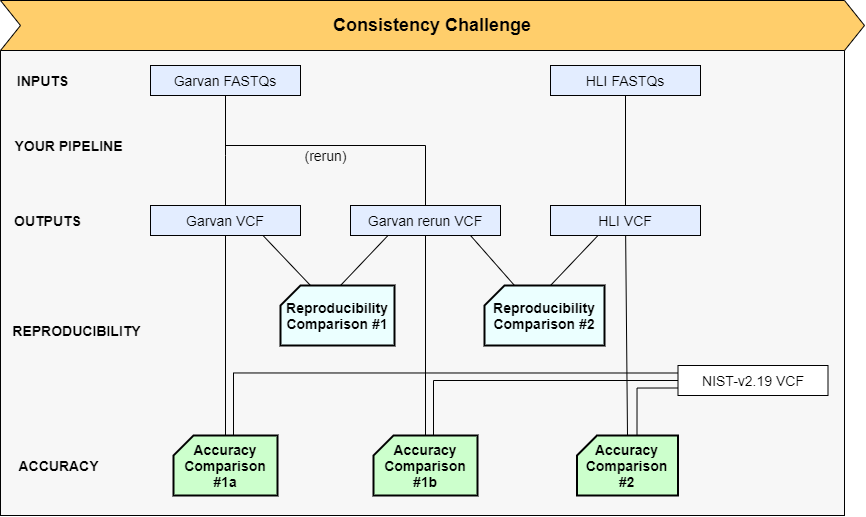

The diagram above was exported from draw.io. Its source (the exported page's mxGraphModel, read from the mxfile embedded in the PNG):
<mxGraphModel dx="2821" dy="529" grid="1" gridSize="10" guides="1" tooltips="1" connect="1" arrows="1" fold="1" page="1" pageScale="1" pageWidth="900" pageHeight="600" math="0" shadow="0">
  <root>
    <mxCell id="0" />
    <mxCell id="1" parent="0" />
    <mxCell id="5PDux83hxh4ilEvH90UI-1" value="" style="rounded=0;whiteSpace=wrap;html=1;fillColor=#F7F7F7;" vertex="1" parent="1">
      <mxGeometry x="-1764" y="75" width="844" height="465" as="geometry" />
    </mxCell>
    <mxCell id="OVjbTbjchgqm4QQ8ixM2-17" value="" style="edgeStyle=none;rounded=0;orthogonalLoop=1;jettySize=auto;html=1;endArrow=none;endFill=0;entryX=0.5;entryY=0;entryDx=0;entryDy=0;" parent="1" source="OVjbTbjchgqm4QQ8ixM2-1" target="OVjbTbjchgqm4QQ8ixM2-3" edge="1">
      <mxGeometry relative="1" as="geometry">
        <mxPoint x="-1434" y="150" as="targetPoint" />
        <Array as="points">
          <mxPoint x="-1539" y="180" />
        </Array>
      </mxGeometry>
    </mxCell>
    <mxCell id="OVjbTbjchgqm4QQ8ixM2-1" value="&lt;font style=&quot;font-size: 14px&quot;&gt;Garvan FASTQs&lt;/font&gt;" style="rounded=0;whiteSpace=wrap;html=1;fillColor=#E3EDFF;" parent="1" vertex="1">
      <mxGeometry x="-1614" y="90" width="150" height="30" as="geometry" />
    </mxCell>
    <mxCell id="OVjbTbjchgqm4QQ8ixM2-18" style="edgeStyle=none;rounded=0;orthogonalLoop=1;jettySize=auto;html=1;entryX=0.5;entryY=0;entryDx=0;entryDy=0;endArrow=none;endFill=0;" parent="1" source="OVjbTbjchgqm4QQ8ixM2-2" target="OVjbTbjchgqm4QQ8ixM2-5" edge="1">
      <mxGeometry relative="1" as="geometry" />
    </mxCell>
    <mxCell id="OVjbTbjchgqm4QQ8ixM2-2" value="&lt;font style=&quot;font-size: 14px&quot;&gt;HLI FASTQs&lt;/font&gt;" style="rounded=0;whiteSpace=wrap;html=1;fillColor=#E3EDFF;" parent="1" vertex="1">
      <mxGeometry x="-1214" y="90" width="150" height="30" as="geometry" />
    </mxCell>
    <mxCell id="OVjbTbjchgqm4QQ8ixM2-13" style="rounded=0;orthogonalLoop=1;jettySize=auto;html=1;entryX=0.5;entryY=0;entryDx=0;entryDy=0;entryPerimeter=0;endArrow=none;endFill=0;" parent="1" source="OVjbTbjchgqm4QQ8ixM2-3" target="OVjbTbjchgqm4QQ8ixM2-8" edge="1">
      <mxGeometry relative="1" as="geometry" />
    </mxCell>
    <mxCell id="OVjbTbjchgqm4QQ8ixM2-3" value="&lt;font style=&quot;font-size: 14px&quot;&gt;Garvan VCF&lt;/font&gt;" style="rounded=0;whiteSpace=wrap;html=1;fillColor=#E3EDFF;" parent="1" vertex="1">
      <mxGeometry x="-1614" y="230" width="150" height="30" as="geometry" />
    </mxCell>
    <mxCell id="OVjbTbjchgqm4QQ8ixM2-20" style="edgeStyle=none;rounded=0;orthogonalLoop=1;jettySize=auto;html=1;endArrow=none;endFill=0;" parent="1" source="OVjbTbjchgqm4QQ8ixM2-4" edge="1">
      <mxGeometry relative="1" as="geometry">
        <mxPoint x="-1339" y="170" as="targetPoint" />
      </mxGeometry>
    </mxCell>
    <mxCell id="OVjbTbjchgqm4QQ8ixM2-22" style="edgeStyle=none;rounded=0;orthogonalLoop=1;jettySize=auto;html=1;endArrow=none;endFill=0;" parent="1" source="OVjbTbjchgqm4QQ8ixM2-4" target="OVjbTbjchgqm4QQ8ixM2-9" edge="1">
      <mxGeometry relative="1" as="geometry" />
    </mxCell>
    <mxCell id="OVjbTbjchgqm4QQ8ixM2-4" value="&lt;font style=&quot;font-size: 14px&quot;&gt;Garvan rerun VCF&lt;/font&gt;" style="rounded=0;whiteSpace=wrap;html=1;fillColor=#E3EDFF;" parent="1" vertex="1">
      <mxGeometry x="-1414" y="230" width="150" height="30" as="geometry" />
    </mxCell>
    <mxCell id="OVjbTbjchgqm4QQ8ixM2-19" style="edgeStyle=none;rounded=0;orthogonalLoop=1;jettySize=auto;html=1;entryX=0.5;entryY=0;entryDx=0;entryDy=0;entryPerimeter=0;endArrow=none;endFill=0;" parent="1" source="OVjbTbjchgqm4QQ8ixM2-5" target="OVjbTbjchgqm4QQ8ixM2-10" edge="1">
      <mxGeometry relative="1" as="geometry" />
    </mxCell>
    <mxCell id="OVjbTbjchgqm4QQ8ixM2-5" value="&lt;font style=&quot;font-size: 14px&quot;&gt;HLI VCF&lt;/font&gt;" style="rounded=0;whiteSpace=wrap;html=1;fillColor=#E3EDFF;" parent="1" vertex="1">
      <mxGeometry x="-1214" y="230" width="150" height="30" as="geometry" />
    </mxCell>
    <mxCell id="OVjbTbjchgqm4QQ8ixM2-23" style="edgeStyle=none;rounded=0;orthogonalLoop=1;jettySize=auto;html=1;exitX=0;exitY=0;exitDx=30;exitDy=0;exitPerimeter=0;entryX=0.75;entryY=1;entryDx=0;entryDy=0;endArrow=none;endFill=0;" parent="1" source="OVjbTbjchgqm4QQ8ixM2-6" target="OVjbTbjchgqm4QQ8ixM2-3" edge="1">
      <mxGeometry relative="1" as="geometry" />
    </mxCell>
    <mxCell id="OVjbTbjchgqm4QQ8ixM2-24" style="edgeStyle=none;rounded=0;orthogonalLoop=1;jettySize=auto;html=1;exitX=0;exitY=0;exitDx=60;exitDy=0;exitPerimeter=0;entryX=0.25;entryY=1;entryDx=0;entryDy=0;endArrow=none;endFill=0;" parent="1" source="OVjbTbjchgqm4QQ8ixM2-6" target="OVjbTbjchgqm4QQ8ixM2-4" edge="1">
      <mxGeometry relative="1" as="geometry" />
    </mxCell>
    <mxCell id="OVjbTbjchgqm4QQ8ixM2-6" value="&lt;font style=&quot;font-size: 14px&quot;&gt;Reproducibility&lt;br&gt;&lt;font&gt;Comparison #1&lt;/font&gt;&lt;/font&gt;" style="shape=card;whiteSpace=wrap;html=1;verticalAlign=middle;size=20;fillColor=#EBFFFF;strokeWidth=2;fontStyle=1" parent="1" vertex="1">
      <mxGeometry x="-1484" y="310" width="114" height="60" as="geometry" />
    </mxCell>
    <mxCell id="OVjbTbjchgqm4QQ8ixM2-7" value="&lt;font style=&quot;font-size: 14px&quot;&gt;Reproducibility&lt;br&gt;&lt;font&gt;Comparison #2&lt;/font&gt;&lt;/font&gt;" style="shape=card;whiteSpace=wrap;html=1;verticalAlign=middle;size=20;align=center;fillColor=#EBFFFF;strokeWidth=2;fontStyle=1" parent="1" vertex="1">
      <mxGeometry x="-1280" y="310" width="120" height="60" as="geometry" />
    </mxCell>
    <mxCell id="OVjbTbjchgqm4QQ8ixM2-8" value="&lt;font style=&quot;font-size: 14px&quot;&gt;Accuracy&lt;br&gt;&lt;font&gt;Comparison #1a&lt;/font&gt;&lt;/font&gt;" style="shape=card;whiteSpace=wrap;html=1;verticalAlign=middle;size=20;fillColor=#CCFFCC;strokeWidth=2;fontStyle=1" parent="1" vertex="1">
      <mxGeometry x="-1591" y="460" width="104" height="60" as="geometry" />
    </mxCell>
    <mxCell id="OVjbTbjchgqm4QQ8ixM2-9" value="&lt;font style=&quot;font-size: 14px&quot;&gt;Accuracy&lt;br&gt;&lt;font&gt;Comparison #1b&lt;/font&gt;&lt;/font&gt;&lt;span style=&quot;font-size: 0px ; font-family: monospace ; color: rgba(0 , 0 , 0 , 0)&quot;&gt;%3CmxGraphModel%3E%3Croot%3E%3CmxCell%20id%3D%220%22%2F%3E%3CmxCell%20id%3D%221%22%20parent%3D%220%22%2F%3E%3CmxCell%20id%3D%222%22%20value%3D%22Accuracy%26lt%3Bbr%26gt%3B%26lt%3Bfont%20style%3D%26quot%3Bfont-size%3A%2011px%26quot%3B%26gt%3BComparison%20%231a%26lt%3B%2Ffont%26gt%3B%22%20style%3D%22shape%3Dcard%3BwhiteSpace%3Dwrap%3Bhtml%3D1%3B%22%20vertex%3D%221%22%20parent%3D%221%22%3E%3CmxGeometry%20x%3D%22110%22%20y%3D%22470%22%20width%3D%2290%22%20height%3D%2290%22%20as%3D%22geometry%22%2F%3E%3C%2FmxCell%3E%3C%2Froot%3E%3C%2FmxGraphModel%3E&lt;/span&gt;" style="shape=card;whiteSpace=wrap;html=1;verticalAlign=middle;size=20;fillColor=#CCFFCC;strokeWidth=2;fontStyle=1" parent="1" vertex="1">
      <mxGeometry x="-1391" y="460" width="104" height="60" as="geometry" />
    </mxCell>
    <mxCell id="OVjbTbjchgqm4QQ8ixM2-10" value="&lt;font style=&quot;font-size: 14px&quot;&gt;Accuracy&lt;br&gt;&lt;font&gt;Comparison #2&lt;/font&gt;&lt;/font&gt;" style="shape=card;whiteSpace=wrap;html=1;verticalAlign=middle;size=20;fillColor=#CCFFCC;strokeWidth=2;fontStyle=1" parent="1" vertex="1">
      <mxGeometry x="-1187.5" y="460" width="101" height="60" as="geometry" />
    </mxCell>
    <mxCell id="OVjbTbjchgqm4QQ8ixM2-34" style="edgeStyle=orthogonalEdgeStyle;rounded=0;orthogonalLoop=1;jettySize=auto;html=1;entryX=0;entryY=0;entryDx=60;entryDy=0;entryPerimeter=0;endArrow=none;endFill=0;" parent="1" source="OVjbTbjchgqm4QQ8ixM2-11" target="OVjbTbjchgqm4QQ8ixM2-9" edge="1">
      <mxGeometry relative="1" as="geometry" />
    </mxCell>
    <mxCell id="OVjbTbjchgqm4QQ8ixM2-37" style="edgeStyle=orthogonalEdgeStyle;rounded=0;orthogonalLoop=1;jettySize=auto;html=1;exitX=0;exitY=0.75;exitDx=0;exitDy=0;entryX=0;entryY=0;entryDx=60;entryDy=0;entryPerimeter=0;endArrow=none;endFill=0;" parent="1" source="OVjbTbjchgqm4QQ8ixM2-11" target="OVjbTbjchgqm4QQ8ixM2-10" edge="1">
      <mxGeometry relative="1" as="geometry" />
    </mxCell>
    <mxCell id="OVjbTbjchgqm4QQ8ixM2-38" style="edgeStyle=orthogonalEdgeStyle;rounded=0;orthogonalLoop=1;jettySize=auto;html=1;exitX=0;exitY=0.25;exitDx=0;exitDy=0;entryX=0;entryY=0;entryDx=60;entryDy=0;entryPerimeter=0;endArrow=none;endFill=0;" parent="1" source="OVjbTbjchgqm4QQ8ixM2-11" target="OVjbTbjchgqm4QQ8ixM2-8" edge="1">
      <mxGeometry relative="1" as="geometry" />
    </mxCell>
    <mxCell id="OVjbTbjchgqm4QQ8ixM2-11" value="&lt;font style=&quot;font-size: 14px&quot;&gt;NIST-v2.19 VCF&lt;/font&gt;" style="rounded=0;whiteSpace=wrap;html=1;" parent="1" vertex="1">
      <mxGeometry x="-1086.5" y="390" width="150" height="30" as="geometry" />
    </mxCell>
    <mxCell id="OVjbTbjchgqm4QQ8ixM2-21" value="" style="endArrow=none;html=1;edgeStyle=orthogonalEdgeStyle;" parent="1" edge="1">
      <mxGeometry width="50" height="50" relative="1" as="geometry">
        <mxPoint x="-1539" y="170" as="sourcePoint" />
        <mxPoint x="-1339" y="170" as="targetPoint" />
      </mxGeometry>
    </mxCell>
    <mxCell id="OVjbTbjchgqm4QQ8ixM2-28" style="edgeStyle=none;rounded=0;orthogonalLoop=1;jettySize=auto;html=1;entryX=0.75;entryY=1;entryDx=0;entryDy=0;endArrow=none;endFill=0;exitX=0;exitY=0;exitDx=30;exitDy=0;exitPerimeter=0;" parent="1" source="OVjbTbjchgqm4QQ8ixM2-7" edge="1">
      <mxGeometry relative="1" as="geometry">
        <mxPoint x="-1254" y="310" as="sourcePoint" />
        <mxPoint x="-1294" y="260" as="targetPoint" />
      </mxGeometry>
    </mxCell>
    <mxCell id="OVjbTbjchgqm4QQ8ixM2-29" style="edgeStyle=none;rounded=0;orthogonalLoop=1;jettySize=auto;html=1;exitX=0;exitY=0;exitDx=60;exitDy=0;exitPerimeter=0;entryX=0.25;entryY=1;entryDx=0;entryDy=0;endArrow=none;endFill=0;" parent="1" edge="1">
      <mxGeometry relative="1" as="geometry">
        <mxPoint x="-1214" y="310" as="sourcePoint" />
        <mxPoint x="-1166.5" y="260" as="targetPoint" />
      </mxGeometry>
    </mxCell>
    <mxCell id="OVjbTbjchgqm4QQ8ixM2-40" value="&lt;font style=&quot;font-size: 14px&quot;&gt;(rerun)&lt;/font&gt;" style="text;html=1;resizable=0;autosize=1;align=center;verticalAlign=middle;points=[];fillColor=none;strokeColor=none;rounded=0;" parent="1" vertex="1">
      <mxGeometry x="-1469" y="170" width="60" height="20" as="geometry" />
    </mxCell>
    <mxCell id="OVjbTbjchgqm4QQ8ixM2-41" value="&lt;font style=&quot;font-size: 14px&quot;&gt;INPUTS&lt;/font&gt;" style="text;html=1;resizable=0;autosize=1;align=center;verticalAlign=middle;points=[];fillColor=none;strokeColor=none;rounded=0;fontStyle=1" parent="1" vertex="1">
      <mxGeometry x="-1757.5" y="95" width="70" height="20" as="geometry" />
    </mxCell>
    <mxCell id="OVjbTbjchgqm4QQ8ixM2-42" value="&lt;font style=&quot;font-size: 14px&quot;&gt;OUTPUTS&lt;/font&gt;" style="text;html=1;resizable=0;autosize=1;align=center;verticalAlign=middle;points=[];fillColor=none;strokeColor=none;rounded=0;fontStyle=1" parent="1" vertex="1">
      <mxGeometry x="-1757" y="235" width="80" height="20" as="geometry" />
    </mxCell>
    <mxCell id="OVjbTbjchgqm4QQ8ixM2-43" value="&lt;font style=&quot;font-size: 14px&quot;&gt;YOUR PIPELINE&lt;/font&gt;" style="text;html=1;resizable=0;autosize=1;align=center;verticalAlign=middle;points=[];fillColor=none;strokeColor=none;rounded=0;fontStyle=1" parent="1" vertex="1">
      <mxGeometry x="-1756" y="160" width="120" height="20" as="geometry" />
    </mxCell>
    <mxCell id="OVjbTbjchgqm4QQ8ixM2-44" value="&lt;font style=&quot;font-size: 14px&quot;&gt;ACCURACY&lt;/font&gt;" style="text;html=1;resizable=0;autosize=1;align=center;verticalAlign=middle;points=[];fillColor=none;strokeColor=none;rounded=0;fontStyle=1" parent="1" vertex="1">
      <mxGeometry x="-1756" y="480" width="100" height="20" as="geometry" />
    </mxCell>
    <mxCell id="OVjbTbjchgqm4QQ8ixM2-45" value="&lt;font style=&quot;font-size: 14px&quot;&gt;REPRODUCIBILITY&lt;/font&gt;" style="text;html=1;resizable=0;autosize=1;align=center;verticalAlign=middle;points=[];fillColor=none;strokeColor=none;rounded=0;fontStyle=1" parent="1" vertex="1">
      <mxGeometry x="-1758" y="345" width="140" height="20" as="geometry" />
    </mxCell>
    <mxCell id="5PDux83hxh4ilEvH90UI-2" value="&lt;b style=&quot;font-size: 18px&quot;&gt;Consistency Challenge&lt;/b&gt;" style="shape=step;perimeter=stepPerimeter;whiteSpace=wrap;html=1;fixedSize=1;fillColor=#FFCE6B;" vertex="1" parent="1">
      <mxGeometry x="-1764" y="25" width="864" height="50" as="geometry" />
    </mxCell>
  </root>
</mxGraphModel>